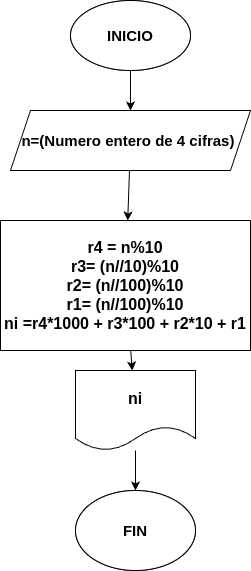

The diagram above was exported from draw.io. Its source (the exported page's mxGraphModel, read from the mxfile embedded in the PNG):
<mxGraphModel dx="371" dy="483" grid="1" gridSize="10" guides="1" tooltips="1" connect="1" arrows="1" fold="1" page="1" pageScale="1" pageWidth="850" pageHeight="1100" math="0" shadow="0">
  <root>
    <mxCell id="0" />
    <mxCell id="1" parent="0" />
    <mxCell id="4" value="" style="edgeStyle=none;html=1;" parent="1" source="2" target="3" edge="1">
      <mxGeometry relative="1" as="geometry" />
    </mxCell>
    <mxCell id="2" value="&lt;b&gt;&lt;font style=&quot;font-size: 15px;&quot;&gt;INICIO&lt;/font&gt;&lt;/b&gt;" style="ellipse;whiteSpace=wrap;html=1;" parent="1" vertex="1">
      <mxGeometry x="150" y="40" width="120" height="70" as="geometry" />
    </mxCell>
    <mxCell id="6" value="" style="edgeStyle=none;html=1;" parent="1" source="3" target="5" edge="1">
      <mxGeometry relative="1" as="geometry" />
    </mxCell>
    <mxCell id="3" value="&lt;span style=&quot;font-size: 15px;&quot;&gt;&lt;b&gt;n=(Numero entero de 4 cifras)&amp;nbsp;&lt;/b&gt;&lt;/span&gt;" style="shape=parallelogram;perimeter=parallelogramPerimeter;whiteSpace=wrap;html=1;fixedSize=1;" parent="1" vertex="1">
      <mxGeometry x="90" y="150" width="240" height="60" as="geometry" />
    </mxCell>
    <mxCell id="8" value="" style="edgeStyle=none;html=1;" parent="1" source="5" target="7" edge="1">
      <mxGeometry relative="1" as="geometry" />
    </mxCell>
    <mxCell id="5" value="&lt;b style=&quot;&quot;&gt;&lt;font style=&quot;font-size: 16px;&quot;&gt;r4 = n%10&lt;/font&gt;&lt;/b&gt;&lt;div&gt;&lt;b&gt;&lt;font style=&quot;font-size: 16px;&quot;&gt;r3= (n//10)%10&lt;/font&gt;&lt;/b&gt;&lt;/div&gt;&lt;div&gt;&lt;b&gt;&lt;font style=&quot;font-size: 16px;&quot;&gt;r2= (n//100)%10&lt;/font&gt;&lt;/b&gt;&lt;/div&gt;&lt;div&gt;&lt;b&gt;&lt;font style=&quot;font-size: 16px;&quot;&gt;r1= (n//100)%10&lt;/font&gt;&lt;/b&gt;&lt;/div&gt;&lt;div&gt;&lt;b style=&quot;&quot;&gt;&lt;font style=&quot;font-size: 16px;&quot;&gt;ni =r4*1000 + r3*100 + r2*10 + r1&lt;/font&gt;&lt;/b&gt;&lt;/div&gt;" style="whiteSpace=wrap;html=1;" parent="1" vertex="1">
      <mxGeometry x="80" y="260" width="250" height="130" as="geometry" />
    </mxCell>
    <mxCell id="10" value="" style="edgeStyle=none;html=1;" parent="1" source="7" target="9" edge="1">
      <mxGeometry relative="1" as="geometry" />
    </mxCell>
    <mxCell id="7" value="&lt;b&gt;&lt;font style=&quot;font-size: 16px;&quot;&gt;ni&lt;/font&gt;&lt;/b&gt;" style="shape=document;whiteSpace=wrap;html=1;boundedLbl=1;" parent="1" vertex="1">
      <mxGeometry x="155" y="410" width="120" height="80" as="geometry" />
    </mxCell>
    <mxCell id="9" value="&lt;b&gt;&lt;font style=&quot;font-size: 15px;&quot;&gt;FIN&lt;/font&gt;&lt;/b&gt;" style="ellipse;whiteSpace=wrap;html=1;" parent="1" vertex="1">
      <mxGeometry x="155" y="530" width="120" height="80" as="geometry" />
    </mxCell>
    <mxCell id="11" value="" style="edgeStyle=none;html=1;" edge="1" parent="1" source="12" target="14">
      <mxGeometry relative="1" as="geometry" />
    </mxCell>
    <mxCell id="12" value="&lt;b&gt;&lt;font style=&quot;font-size: 15px;&quot;&gt;INICIO&lt;/font&gt;&lt;/b&gt;" style="ellipse;whiteSpace=wrap;html=1;" vertex="1" parent="1">
      <mxGeometry x="150" y="40" width="120" height="70" as="geometry" />
    </mxCell>
    <mxCell id="13" value="" style="edgeStyle=none;html=1;" edge="1" parent="1" source="14" target="16">
      <mxGeometry relative="1" as="geometry" />
    </mxCell>
    <mxCell id="14" value="&lt;span style=&quot;font-size: 15px;&quot;&gt;&lt;b&gt;n=(Numero entero de 4 cifras)&amp;nbsp;&lt;/b&gt;&lt;/span&gt;" style="shape=parallelogram;perimeter=parallelogramPerimeter;whiteSpace=wrap;html=1;fixedSize=1;" vertex="1" parent="1">
      <mxGeometry x="90" y="150" width="240" height="60" as="geometry" />
    </mxCell>
    <mxCell id="15" value="" style="edgeStyle=none;html=1;" edge="1" parent="1" source="16" target="18">
      <mxGeometry relative="1" as="geometry" />
    </mxCell>
    <mxCell id="16" value="&lt;b style=&quot;&quot;&gt;&lt;font style=&quot;font-size: 16px;&quot;&gt;r4 = n%10&lt;/font&gt;&lt;/b&gt;&lt;div&gt;&lt;b&gt;&lt;font style=&quot;font-size: 16px;&quot;&gt;r3= (n//10)%10&lt;/font&gt;&lt;/b&gt;&lt;/div&gt;&lt;div&gt;&lt;b&gt;&lt;font style=&quot;font-size: 16px;&quot;&gt;r2= (n//100)%10&lt;/font&gt;&lt;/b&gt;&lt;/div&gt;&lt;div&gt;&lt;b&gt;&lt;font style=&quot;font-size: 16px;&quot;&gt;r1= (n//100)%10&lt;/font&gt;&lt;/b&gt;&lt;/div&gt;&lt;div&gt;&lt;b style=&quot;&quot;&gt;&lt;font style=&quot;font-size: 16px;&quot;&gt;ni =r4*1000 + r3*100 + r2*10 + r1&lt;/font&gt;&lt;/b&gt;&lt;/div&gt;" style="whiteSpace=wrap;html=1;" vertex="1" parent="1">
      <mxGeometry x="80" y="260" width="250" height="130" as="geometry" />
    </mxCell>
    <mxCell id="17" value="" style="edgeStyle=none;html=1;" edge="1" parent="1" source="18" target="19">
      <mxGeometry relative="1" as="geometry" />
    </mxCell>
    <mxCell id="18" value="&lt;b&gt;&lt;font style=&quot;font-size: 16px;&quot;&gt;ni&lt;/font&gt;&lt;/b&gt;" style="shape=document;whiteSpace=wrap;html=1;boundedLbl=1;" vertex="1" parent="1">
      <mxGeometry x="155" y="410" width="120" height="80" as="geometry" />
    </mxCell>
    <mxCell id="19" value="&lt;b&gt;&lt;font style=&quot;font-size: 15px;&quot;&gt;FIN&lt;/font&gt;&lt;/b&gt;" style="ellipse;whiteSpace=wrap;html=1;" vertex="1" parent="1">
      <mxGeometry x="155" y="530" width="120" height="80" as="geometry" />
    </mxCell>
  </root>
</mxGraphModel>